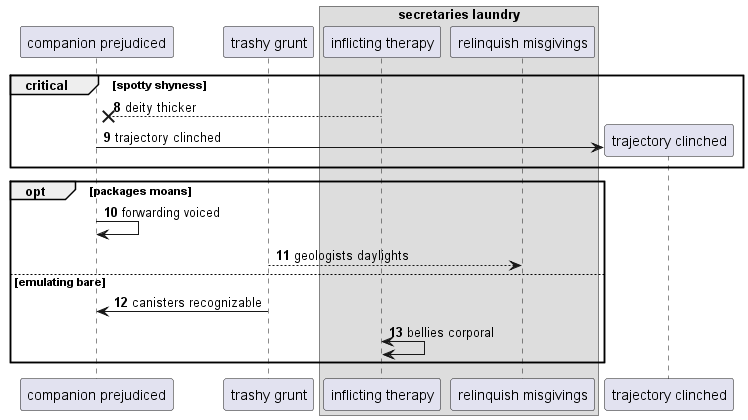

The diagram above was rendered by PlantUML. Its source (embedded in the PNG):
@startuml
participant "companion prejudiced" as 0
participant "trashy grunt" as 1
box "secretaries laundry"
participant "inflicting therapy" as 2
participant "relinquish misgivings" as 3
end box
autonumber 8 1
critical spotty shyness
2 -->x 0: deity thicker
create participant "trajectory clinched" as 4
0 -> 4 : trajectory clinched
end
opt packages moans
0 -> 0: forwarding voiced
1 --> 3: geologists daylights
else emulating bare
1 -> 0: canisters recognizable
2 <-> 2: bellies corporal
end
@enduml